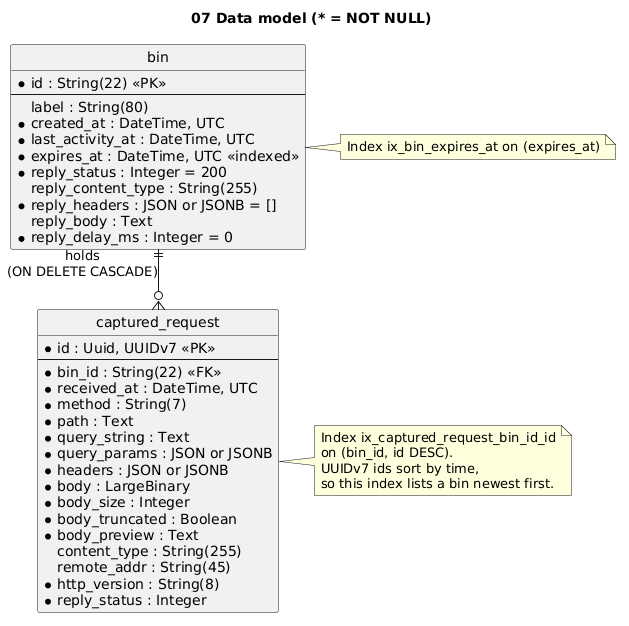

The diagram above was rendered by PlantUML. Its source (embedded in the PNG):
@startuml
title 07 Data model (* = NOT NULL)

hide circle
skinparam linetype ortho

entity "bin" as bin {
  * id : String(22) <<PK>>
  --
  label : String(80)
  * created_at : DateTime, UTC
  * last_activity_at : DateTime, UTC
  * expires_at : DateTime, UTC <<indexed>>
  * reply_status : Integer = 200
  reply_content_type : String(255)
  * reply_headers : JSON or JSONB = []
  reply_body : Text
  * reply_delay_ms : Integer = 0
}

entity "captured_request" as captured_request {
  * id : Uuid, UUIDv7 <<PK>>
  --
  * bin_id : String(22) <<FK>>
  * received_at : DateTime, UTC
  * method : String(7)
  * path : Text
  * query_string : Text
  * query_params : JSON or JSONB
  * headers : JSON or JSONB
  * body : LargeBinary
  * body_size : Integer
  * body_truncated : Boolean
  * body_preview : Text
  content_type : String(255)
  remote_addr : String(45)
  * http_version : String(8)
  * reply_status : Integer
}

bin ||--o{ captured_request : "holds\n(ON DELETE CASCADE)"

note right of bin
  Index ix_bin_expires_at on (expires_at)
end note

note right of captured_request
  Index ix_captured_request_bin_id_id
  on (bin_id, id DESC).
  UUIDv7 ids sort by time,
  so this index lists a bin newest first.
end note
@enduml